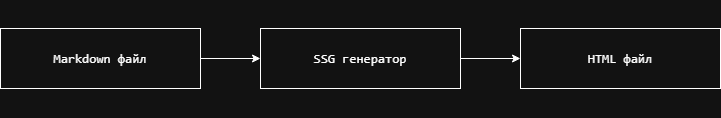

The diagram above was exported from draw.io. Its source (the exported page's mxGraphModel, read from the mxfile embedded in the PNG):
<mxGraphModel dx="978" dy="635" grid="1" gridSize="10" guides="1" tooltips="1" connect="1" arrows="1" fold="1" page="1" pageScale="1" pageWidth="827" pageHeight="1169" math="0" shadow="0">
  <root>
    <mxCell id="0" />
    <mxCell id="1" parent="0" />
    <mxCell id="siIbmvb4A0bQ4zRxN7la-6" edge="1" parent="1" source="siIbmvb4A0bQ4zRxN7la-1" style="edgeStyle=orthogonalEdgeStyle;rounded=0;orthogonalLoop=1;jettySize=auto;html=1;" target="siIbmvb4A0bQ4zRxN7la-5" value="">
      <mxGeometry relative="1" as="geometry" />
    </mxCell>
    <mxCell id="siIbmvb4A0bQ4zRxN7la-1" parent="1" style="rounded=0;whiteSpace=wrap;html=1;align=center;" value="&lt;pre style=&quot;font-variant-numeric: normal; font-variant-east-asian: normal; font-variant-alternates: normal; font-size-adjust: none; font-language-override: normal; font-kerning: auto; font-optical-sizing: auto; font-feature-settings: normal; font-variation-settings: normal; font-variant-position: normal; font-variant-emoji: normal; font-stretch: normal; font-size: 13px; line-height: 22px; font-family: Menlo, Monaco, Consolas, &amp;quot;Cascadia Mono&amp;quot;, &amp;quot;Ubuntu Mono&amp;quot;, &amp;quot;DejaVu Sans Mono&amp;quot;, &amp;quot;Liberation Mono&amp;quot;, &amp;quot;JetBrains Mono&amp;quot;, &amp;quot;Fira Code&amp;quot;, Cousine, &amp;quot;Roboto Mono&amp;quot;, &amp;quot;Courier New&amp;quot;, Courier, sans-serif, system-ui; overflow: auto; text-wrap-mode: wrap; word-break: break-all; padding: 16px; margin: 0px !important;&quot;&gt;&lt;pre style=&quot;font-variant-numeric: normal; font-variant-east-asian: normal; font-variant-alternates: normal; font-size-adjust: none; font-language-override: normal; font-kerning: auto; font-optical-sizing: auto; font-feature-settings: normal; font-variation-settings: normal; font-variant-position: normal; font-variant-emoji: normal; font-stretch: normal; line-height: 22px; font-family: Menlo, Monaco, Consolas, &amp;quot;Cascadia Mono&amp;quot;, &amp;quot;Ubuntu Mono&amp;quot;, &amp;quot;DejaVu Sans Mono&amp;quot;, &amp;quot;Liberation Mono&amp;quot;, &amp;quot;JetBrains Mono&amp;quot;, &amp;quot;Fira Code&amp;quot;, Cousine, &amp;quot;Roboto Mono&amp;quot;, &amp;quot;Courier New&amp;quot;, Courier, sans-serif, system-ui; overflow: auto; text-wrap-mode: wrap; word-break: break-all; padding: 16px; margin: 0px !important;&quot;&gt;&lt;pre style=&quot;font-variant-numeric: normal; font-variant-east-asian: normal; font-variant-alternates: normal; font-size-adjust: none; font-language-override: normal; font-kerning: auto; font-optical-sizing: auto; font-feature-settings: normal; font-variation-settings: normal; font-variant-position: normal; font-variant-emoji: normal; font-stretch: normal; line-height: 22px; font-family: Menlo, Monaco, Consolas, &amp;quot;Cascadia Mono&amp;quot;, &amp;quot;Ubuntu Mono&amp;quot;, &amp;quot;DejaVu Sans Mono&amp;quot;, &amp;quot;Liberation Mono&amp;quot;, &amp;quot;JetBrains Mono&amp;quot;, &amp;quot;Fira Code&amp;quot;, Cousine, &amp;quot;Roboto Mono&amp;quot;, &amp;quot;Courier New&amp;quot;, Courier, sans-serif, system-ui; overflow: auto; text-wrap-mode: wrap; word-break: break-all; padding: 16px; margin: 0px !important;&quot;&gt;&lt;font style=&quot;color: light-dark(rgb(249, 250, 251), rgb(255, 255, 255));&quot;&gt;Markdown файл&lt;/font&gt;&lt;/pre&gt;&lt;/pre&gt;&lt;/pre&gt;" vertex="1">
      <mxGeometry height="60" width="200" x="40" y="300" as="geometry" />
    </mxCell>
    <mxCell id="siIbmvb4A0bQ4zRxN7la-4" parent="1" style="rounded=0;whiteSpace=wrap;html=1;" value="&lt;pre style=&quot;font-variant-numeric: normal; font-variant-east-asian: normal; font-variant-alternates: normal; font-size-adjust: none; font-language-override: normal; font-kerning: auto; font-optical-sizing: auto; font-feature-settings: normal; font-variation-settings: normal; font-variant-position: normal; font-variant-emoji: normal; font-stretch: normal; font-size: 13px; line-height: 22px; font-family: Menlo, Monaco, Consolas, &amp;quot;Cascadia Mono&amp;quot;, &amp;quot;Ubuntu Mono&amp;quot;, &amp;quot;DejaVu Sans Mono&amp;quot;, &amp;quot;Liberation Mono&amp;quot;, &amp;quot;JetBrains Mono&amp;quot;, &amp;quot;Fira Code&amp;quot;, Cousine, &amp;quot;Roboto Mono&amp;quot;, &amp;quot;Courier New&amp;quot;, Courier, sans-serif, system-ui; overflow: auto; text-wrap-mode: wrap; word-break: break-all; padding: 16px; text-align: start; margin: 0px !important;&quot;&gt;&lt;font style=&quot;color: light-dark(rgb(249, 250, 251), rgb(255, 255, 255));&quot;&gt;HTML файл&lt;/font&gt;&lt;/pre&gt;" vertex="1">
      <mxGeometry height="60" width="200" x="560" y="300" as="geometry" />
    </mxCell>
    <mxCell id="siIbmvb4A0bQ4zRxN7la-7" edge="1" parent="1" source="siIbmvb4A0bQ4zRxN7la-5" style="edgeStyle=orthogonalEdgeStyle;rounded=0;orthogonalLoop=1;jettySize=auto;html=1;" target="siIbmvb4A0bQ4zRxN7la-4" value="">
      <mxGeometry relative="1" as="geometry" />
    </mxCell>
    <mxCell id="siIbmvb4A0bQ4zRxN7la-5" parent="1" style="rounded=0;whiteSpace=wrap;html=1;" value="&lt;pre style=&quot;font-variant-numeric: normal; font-variant-east-asian: normal; font-variant-alternates: normal; font-size-adjust: none; font-language-override: normal; font-kerning: auto; font-optical-sizing: auto; font-feature-settings: normal; font-variation-settings: normal; font-variant-position: normal; font-variant-emoji: normal; font-stretch: normal; font-size: 13px; line-height: 22px; font-family: Menlo, Monaco, Consolas, &amp;quot;Cascadia Mono&amp;quot;, &amp;quot;Ubuntu Mono&amp;quot;, &amp;quot;DejaVu Sans Mono&amp;quot;, &amp;quot;Liberation Mono&amp;quot;, &amp;quot;JetBrains Mono&amp;quot;, &amp;quot;Fira Code&amp;quot;, Cousine, &amp;quot;Roboto Mono&amp;quot;, &amp;quot;Courier New&amp;quot;, Courier, sans-serif, system-ui; overflow: auto; text-wrap-mode: wrap; word-break: break-all; padding: 16px; text-align: start; margin: 0px !important;&quot;&gt;&lt;pre style=&quot;font-variant-numeric: normal; font-variant-east-asian: normal; font-variant-alternates: normal; font-size-adjust: none; font-language-override: normal; font-kerning: auto; font-optical-sizing: auto; font-feature-settings: normal; font-variation-settings: normal; font-variant-position: normal; font-variant-emoji: normal; font-stretch: normal; line-height: 22px; font-family: Menlo, Monaco, Consolas, &amp;quot;Cascadia Mono&amp;quot;, &amp;quot;Ubuntu Mono&amp;quot;, &amp;quot;DejaVu Sans Mono&amp;quot;, &amp;quot;Liberation Mono&amp;quot;, &amp;quot;JetBrains Mono&amp;quot;, &amp;quot;Fira Code&amp;quot;, Cousine, &amp;quot;Roboto Mono&amp;quot;, &amp;quot;Courier New&amp;quot;, Courier, sans-serif, system-ui; overflow: auto; text-wrap-mode: wrap; word-break: break-all; padding: 16px; margin: 0px !important;&quot;&gt;&lt;font style=&quot;color: light-dark(rgb(249, 250, 251), rgb(255, 255, 255));&quot;&gt;SSG генератор&lt;/font&gt;&lt;/pre&gt;&lt;/pre&gt;" vertex="1">
      <mxGeometry height="60" width="200" x="300" y="300" as="geometry" />
    </mxCell>
  </root>
</mxGraphModel>